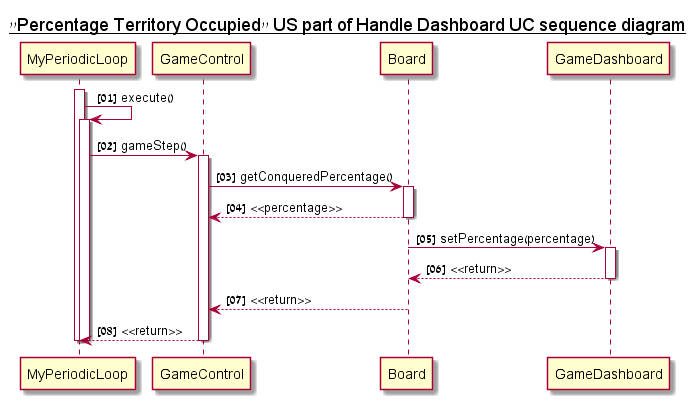

The diagram above was rendered by PlantUML. Its source (embedded in the PNG):
@startuml

	title __"Percentage Territory Occupied" US part of Handle Dashboard UC sequence diagram__
	autonumber "<b>[00]"
	
	participant "MyPeriodicLoop" as myPeriodicLoop
	participant "GameControl" as gameControl
	participant "Board" as board
	participant "GameDashboard" as dashboard
		
	activate myPeriodicLoop
	myPeriodicLoop -> myPeriodicLoop : execute()
	activate myPeriodicLoop
	myPeriodicLoop -> gameControl : gameStep()
	activate gameControl
	gameControl -> board : getConqueredPercentage()
	activate board
	board --> gameControl : <<percentage>>
	deactivate board
	board -> dashboard : setPercentage(percentage)
	activate dashboard
	dashboard --> board : <<return>>
	deactivate dashboard
	board --> gameControl : <<return>>	
	deactivate board
	gameControl --> myPeriodicLoop : <<return>>
	deactivate gameControl
	deactivate myPeriodicLoop
	deactivate myPeriodicLoop


@enduml